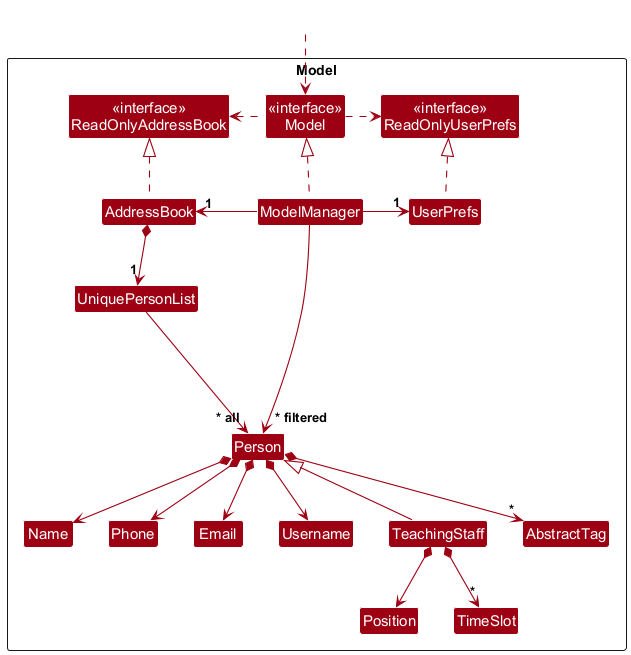

The diagram above was rendered by PlantUML. Its source (embedded in the PNG):
@startuml
!include ../style.puml
skinparam arrowThickness 1.1
skinparam arrowColor MODEL_COLOR
skinparam classBackgroundColor MODEL_COLOR

Package Model as ModelPackage <<Rectangle>>{
Class "<<interface>>\nReadOnlyAddressBook" as ReadOnlyAddressBook
Class "<<interface>>\nReadOnlyUserPrefs" as ReadOnlyUserPrefs
Class "<<interface>>\nModel" as Model
Class AddressBook
Class ModelManager
Class UserPrefs

Class UniquePersonList
Class Person
Class TeachingStaff
Class Email
Class Name
Class Phone
Class Username
Class Position
Class TimeSlot
Class AbstractTag

Class I #FFFFFF
}

Class HiddenOutside #FFFFFF
HiddenOutside ..> Model

AddressBook .up.|> ReadOnlyAddressBook

ModelManager .up.|> Model
Model .right.> ReadOnlyUserPrefs
Model .left.> ReadOnlyAddressBook
ModelManager -left-> "1" AddressBook
ModelManager -right-> "1" UserPrefs
UserPrefs .up.|> ReadOnlyUserPrefs

AddressBook *--> "1" UniquePersonList
UniquePersonList --> "~* all" Person
Person *--> Name
Person *--> Phone
Person *--> Email
Person *--> Username
Person *--> "*" AbstractTag

TeachingStaff -up-|> Person
TeachingStaff *--> Position
TeachingStaff *--> "*" TimeSlot

Person -[hidden]up--> I
UniquePersonList -[hidden]right-> I

Name -[hidden]right-> Phone
Phone -[hidden]right-> Email
Email -[hidden]right-> Username

ModelManager --> "~* filtered" Person
@enduml